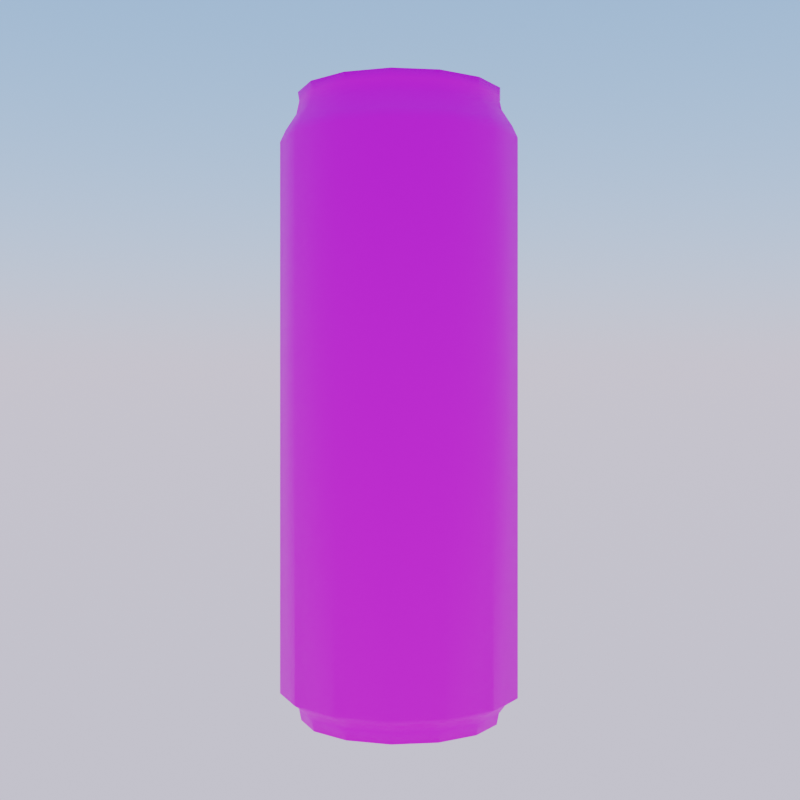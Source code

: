 # Source: an.blend  (saved by Blender 3.6.13; exported with 4.5.12 LTS)
import bpy
from mathutils import Matrix  # noqa: F401  (used for matrix-valued properties, if any)

bpy.ops.wm.read_factory_settings(use_empty=True)
scene = bpy.context.scene
scene.name = 'Scene'

# ---- collections
col_collection = bpy.data.collections.new('Collection'); scene.collection.children.link(col_collection)

# ---- images (referenced by path relative to the original .blend; pixels are not part of the script)
import os
ASSET_DIR = os.environ.get("B2B_ASSET_DIR", "")  # directory of the original .blend (textures are referenced by path, not embedded)
HERE = os.path.dirname(os.path.abspath(__file__))  # packed textures are extracted next to this script under _unpacked/

def load_image(name, relpath, width, height, colorspace="sRGB"):
    """Load a texture the original file referenced (path relative to the .blend, or extracted next to this script)."""
    p = next((c for c in (os.path.join(HERE, relpath), os.path.join(ASSET_DIR, relpath)) if relpath and os.path.exists(c)), "")
    if p:
        img = bpy.data.images.load(p, check_existing=True)
        img.name = name
    else:  # same state as the original file: an image datablock whose file is absent (Cycles renders it pink)
        img = bpy.data.images.new(name, width, height)
        img.source = "FILE"
        img.filepath = "//" + (relpath or name)
    img.colorspace_settings.name = colorspace
    return img
img_opspenergydrinkcan_png = load_image('OPSPEnergyDrinkCan.png', 'OPSPEnergyDrinkCan.png', 1024, 1024, 'sRGB')

# ---- materials (node trees are filled in below, after node groups)
mat_material = bpy.data.materials.new('Material')

# ---- material node trees
mat_material.use_nodes = True; mat_material.node_tree.nodes.clear()
_N = mat_material.node_tree.nodes; _L = mat_material.node_tree.links
n0 = _N.new('ShaderNodeBsdfPrincipled'); n0.name = 'Principled BSDF'; n0.location = (10, 300)
n0.distribution = 'GGX'
n0.subsurface_method = 'RANDOM_WALK_SKIN'
n0.inputs[3].default_value = 1.45
n0.inputs[27].default_value = (0.0, 0.0, 0.0, 1.0)
n0.inputs[28].default_value = 1.0
n1 = _N.new('ShaderNodeOutputMaterial'); n1.name = 'Material Output'; n1.location = (300, 300)
n2 = _N.new('ShaderNodeTexImage'); n2.name = 'Image Texture'; n2.location = (-280, 280)
n2.image = img_opspenergydrinkcan_png
_L.new(n0.outputs[0], n1.inputs[0])
_L.new(n2.outputs[0], n0.inputs[0])
n1.is_active_output = True

# ---- world
world_world = bpy.data.worlds.new('World'); scene.world = world_world
world_world.use_nodes = True; world_world.node_tree.nodes.clear()
_N = world_world.node_tree.nodes; _L = world_world.node_tree.links
n0 = _N.new('ShaderNodeOutputWorld'); n0.name = 'World Output'; n0.location = (300, 300)
n1 = _N.new('ShaderNodeBackground'); n1.name = 'Background'; n1.location = (10, 300)
n2 = _N.new('ShaderNodeTexSky'); n2.name = 'Sky Texture'; n2.location = (-190, 280)
n2.sky_type = 'PREETHAM'
n2.sun_elevation = 0.7365
_L.new(n1.outputs[0], n0.inputs[0])
_L.new(n2.outputs[0], n1.inputs[0])
n0.is_active_output = True
world_world.color = (0.05088, 0.05088, 0.05088)
world_world.use_sun_shadow = False
world_world.sun_shadow_jitter_overblur = 0.0

# ---- cameras
cam_camera = bpy.data.cameras.new('Camera')
cam_camera.lens = 54.0

# ---- meshes
me_can = bpy.data.meshes.new('Can')
me_can.from_pydata([(0.0, 0.7099, -2.271), (-1.279e-10, 0.7346, 2.188), (0.308, 0.6396, -2.271), (0.3187, 0.6619, 2.188), (0.5551, 0.4426, -2.271), (0.5744, 0.458, 2.188), (0.6921, 0.158, -2.271), (0.7162, 0.1635, 2.188), (0.6921, -0.158, -2.271), (0.7162, -0.1635, 2.188), (0.5551, -0.4426, -2.271), (0.5744, -0.458, 2.188), (0.308, -0.6396, -2.271), (0.3187, -0.6619, 2.188), (0.0, -0.7099, -2.271), (-1.279e-10, -0.7346, 2.188), (-0.308, -0.6396, -2.271), (-0.3187, -0.6619, 2.188), (-0.5551, -0.4426, -2.271), (-0.5744, -0.458, 2.188), (-0.6921, -0.158, -2.271), (-0.7162, -0.1635, 2.188), (-0.6921, 0.158, -2.271), (-0.7162, 0.1635, 2.188), (-0.5551, 0.4426, -2.271), (-0.5744, 0.458, 2.188), (-0.308, 0.6396, -2.271), (-0.3187, 0.6619, 2.188), (0.0, 0.86, -2.076), (0.3731, 0.7748, -2.076), (0.6724, 0.5362, -2.076), (0.8384, 0.1914, -2.076), (0.8384, -0.1914, -2.076), (0.6724, -0.5362, -2.076), (0.3731, -0.7748, -2.076), (0.0, -0.86, -2.076), (-0.3731, -0.7748, -2.076), (-0.6724, -0.5362, -2.076), (-0.8384, -0.1914, -2.076), (-0.8384, 0.1914, -2.076), (-0.6724, 0.5362, -2.076), (-0.3731, 0.7748, -2.076), (0.0, 0.86, 1.829), (0.3731, 0.7748, 1.829), (0.6724, 0.5362, 1.829), (0.8384, 0.1914, 1.829), (0.8384, -0.1914, 1.829), (0.6724, -0.5362, 1.829), (0.3731, -0.7748, 1.829), (0.0, -0.86, 1.829), (-0.3731, -0.7748, 1.829), (-0.6724, -0.5362, 1.829), (-0.8384, -0.1914, 1.829), (-0.8384, 0.1914, 1.829), (-0.6724, 0.5362, 1.829), (-0.3731, 0.7748, 1.829), (0.3149, 0.6539, -2.192), (0.5675, 0.4525, -2.192), (0.7076, 0.1615, -2.192), (0.7076, -0.1615, -2.192), (0.5675, -0.4525, -2.192), (0.3149, -0.6539, -2.192), (0.0, -0.7258, -2.192), (-0.3149, -0.6539, -2.192), (-0.5675, -0.4525, -2.192), (-0.7076, -0.1615, -2.192), (-0.7076, 0.1615, -2.192), (-0.5675, 0.4525, -2.192), (-0.3149, 0.6539, -2.192), (0.0, 0.7258, -2.192), (3.159e-10, 0.7694, -2.134), (0.3338, 0.6932, -2.134), (0.6015, 0.4797, -2.134), (0.7501, 0.1712, -2.134), (0.7501, -0.1712, -2.134), (0.6015, -0.4797, -2.134), (0.3338, -0.6932, -2.134), (3.159e-10, -0.7694, -2.134), (-0.3338, -0.6932, -2.134), (-0.6015, -0.4797, -2.134), (-0.7501, -0.1712, -2.134), (-0.7501, 0.1712, -2.134), (-0.6015, 0.4797, -2.134), (-0.3338, 0.6932, -2.134), (0.0, 0.7247, 2.127), (0.3144, 0.6529, 2.127), (0.5666, 0.4518, 2.127), (0.7065, 0.1613, 2.127), (0.7065, -0.1613, 2.127), (0.5666, -0.4518, 2.127), (0.3144, -0.6529, 2.127), (0.0, -0.7247, 2.127), (-0.3144, -0.6529, 2.127), (-0.5666, -0.4518, 2.127), (-0.7065, -0.1613, 2.127), (-0.7065, 0.1613, 2.127), (-0.5666, 0.4518, 2.127), (-0.3144, 0.6529, 2.127), (0.3233, 0.6714, 2.031), (0.5826, 0.4646, 2.031), (0.7265, 0.1658, 2.031), (0.7265, -0.1658, 2.031), (0.5826, -0.4646, 2.031), (0.3233, -0.6714, 2.031), (1.267e-10, -0.7452, 2.031), (-0.3233, -0.6714, 2.031), (-0.5826, -0.4646, 2.031), (-0.7265, -0.1658, 2.031), (-0.7265, 0.1658, 2.031), (-0.5826, 0.4646, 2.031), (-0.3233, 0.6714, 2.031), (1.267e-10, 0.7452, 2.031), (0.3565, 0.7402, 1.912), (0.6423, 0.5122, 1.912), (0.8009, 0.1828, 1.912), (0.8009, -0.1828, 1.912), (0.6423, -0.5122, 1.912), (0.3565, -0.7402, 1.912), (4.243e-11, -0.8215, 1.912), (-0.3565, -0.7402, 1.912), (-0.6423, -0.5122, 1.912), (-0.8009, -0.1828, 1.912), (-0.8009, 0.1828, 1.912), (-0.6423, 0.5122, 1.912), (-0.3565, 0.7402, 1.912), (4.243e-11, 0.8215, 1.912), (0.2878, 0.5977, 2.188), (2.973e-10, 0.6634, 2.188), (0.5187, 0.4136, 2.188), (0.6468, 0.1476, 2.188), (0.6468, -0.1476, 2.188), (0.5187, -0.4136, 2.188), (0.2878, -0.5977, 2.188), (2.973e-10, -0.6634, 2.188), (-0.2878, -0.5977, 2.188), (-0.5187, -0.4136, 2.188), (-0.6468, -0.1476, 2.188), (-0.6468, 0.1476, 2.188), (-0.5187, 0.4136, 2.188), (-0.2878, 0.5977, 2.188), (0.2878, 0.5977, 2.127), (2.973e-10, 0.6634, 2.127), (0.5187, 0.4136, 2.127), (0.6468, 0.1476, 2.127), (0.6468, -0.1476, 2.127), (0.5187, -0.4136, 2.127), (0.2878, -0.5977, 2.127), (2.973e-10, -0.6634, 2.127), (-0.2878, -0.5977, 2.127), (-0.5187, -0.4136, 2.127), (-0.6468, -0.1476, 2.127), (-0.6468, 0.1476, 2.127), (-0.5187, 0.4136, 2.127), (-0.2878, 0.5977, 2.127)], [], [(84, 1, 3, 85), (85, 3, 5, 86), (86, 5, 7, 87), (87, 7, 9, 88), (88, 9, 11, 89), (89, 11, 13, 90), (90, 13, 15, 91), (91, 15, 17, 92), (92, 17, 19, 93), (93, 19, 21, 94), (94, 21, 23, 95), (95, 23, 25, 96), (1, 27, 139, 127), (96, 25, 27, 97), (97, 27, 1, 84), (0, 2, 4, 6, 8, 10, 12, 14, 16, 18, 20, 22, 24, 26), (83, 41, 28, 70), (82, 40, 41, 83), (81, 39, 40, 82), (80, 38, 39, 81), (79, 37, 38, 80), (78, 36, 37, 79), (77, 35, 36, 78), (76, 34, 35, 77), (75, 33, 34, 76), (74, 32, 33, 75), (73, 31, 32, 74), (72, 30, 31, 73), (71, 29, 30, 72), (70, 28, 29, 71), (41, 55, 42, 28), (40, 54, 55, 41), (39, 53, 54, 40), (38, 52, 53, 39), (37, 51, 52, 38), (36, 50, 51, 37), (35, 49, 50, 36), (34, 48, 49, 35), (33, 47, 48, 34), (32, 46, 47, 33), (31, 45, 46, 32), (30, 44, 45, 31), (29, 43, 44, 30), (28, 42, 43, 29), (0, 69, 56, 2), (2, 56, 57, 4), (4, 57, 58, 6), (6, 58, 59, 8), (8, 59, 60, 10), (10, 60, 61, 12), (12, 61, 62, 14), (14, 62, 63, 16), (16, 63, 64, 18), (18, 64, 65, 20), (20, 65, 66, 22), (22, 66, 67, 24), (24, 67, 68, 26), (26, 68, 69, 0), (69, 70, 71, 56), (56, 71, 72, 57), (57, 72, 73, 58), (58, 73, 74, 59), (59, 74, 75, 60), (60, 75, 76, 61), (61, 76, 77, 62), (62, 77, 78, 63), (63, 78, 79, 64), (64, 79, 80, 65), (65, 80, 81, 66), (66, 81, 82, 67), (67, 82, 83, 68), (68, 83, 70, 69), (110, 97, 84, 111), (109, 96, 97, 110), (108, 95, 96, 109), (107, 94, 95, 108), (106, 93, 94, 107), (105, 92, 93, 106), (104, 91, 92, 105), (103, 90, 91, 104), (102, 89, 90, 103), (101, 88, 89, 102), (100, 87, 88, 101), (99, 86, 87, 100), (98, 85, 86, 99), (111, 84, 85, 98), (125, 111, 98, 112), (112, 98, 99, 113), (113, 99, 100, 114), (114, 100, 101, 115), (115, 101, 102, 116), (116, 102, 103, 117), (117, 103, 104, 118), (118, 104, 105, 119), (119, 105, 106, 120), (120, 106, 107, 121), (121, 107, 108, 122), (122, 108, 109, 123), (123, 109, 110, 124), (124, 110, 111, 125), (55, 124, 125, 42), (54, 123, 124, 55), (53, 122, 123, 54), (52, 121, 122, 53), (51, 120, 121, 52), (50, 119, 120, 51), (49, 118, 119, 50), (48, 117, 118, 49), (47, 116, 117, 48), (46, 115, 116, 47), (45, 114, 115, 46), (44, 113, 114, 45), (43, 112, 113, 44), (42, 125, 112, 43), (134, 133, 147, 148), (5, 3, 126, 128), (15, 13, 132, 133), (25, 23, 137, 138), (11, 9, 130, 131), (21, 19, 135, 136), (7, 5, 128, 129), (17, 15, 133, 134), (3, 1, 127, 126), (27, 25, 138, 139), (13, 11, 131, 132), (23, 21, 136, 137), (9, 7, 129, 130), (19, 17, 134, 135), (140, 141, 153, 152, 151, 150, 149, 148, 147, 146, 145, 144, 143, 142), (126, 127, 141, 140), (135, 134, 148, 149), (128, 126, 140, 142), (136, 135, 149, 150), (129, 128, 142, 143), (137, 136, 150, 151), (130, 129, 143, 144), (138, 137, 151, 152), (131, 130, 144, 145), (139, 138, 152, 153), (132, 131, 145, 146), (127, 139, 153, 141), (133, 132, 146, 147)])
me_can.polygons.foreach_set('use_smooth', [True] * 142)
_uv = me_can.uv_layers.new(name='UVMap')
_uv.uv.foreach_set('vector', [0.05684, 0.04366, 0.05795, 0.04596, 0.04862, 0.05383, 0.04658, 0.05223, 0.04658, 0.05223, 0.04862, 0.05383, 0.04369, 0.06522, 0.04095, 0.06466, 0.04095, 0.06466, 0.04369, 0.06522, 0.04366, 0.07771, 0.04126, 0.07829, 0.04126, 0.07829, 0.04366, 0.07771, 0.04927, 0.08879, 0.04714, 0.09053, 0.04714, 0.09053, 0.04927, 0.08879, 0.05894, 0.0963, 0.05789, 0.09863, 0.05789, 0.09863, 0.05894, 0.0963, 0.07063, 0.09901, 0.07066, 0.1014, 0.07066, 0.1014, 0.07063, 0.09901, 0.08237, 0.09611, 0.08346, 0.09841, 0.08346, 0.09841, 0.08237, 0.09611, 0.09182, 0.08819, 0.09388, 0.08985, 0.09388, 0.08985, 0.09182, 0.08819, 0.09728, 0.0768, 0.1, 0.07744, 0.1, 0.07744, 0.09728, 0.0768, 0.09743, 0.06424, 0.09986, 0.06367, 0.09986, 0.06367, 0.09743, 0.06424, 0.09182, 0.05305, 0.09395, 0.05127, 0.09395, 0.05127, 0.09182, 0.05305, 0.08175, 0.0457, 0.0828, 0.04329, 0.05795, 0.04596, 0.06976, 0.043, 0.06978, 0.0457, 0.05914, 0.04834, 0.0828, 0.04329, 0.08175, 0.0457, 0.06976, 0.043, 0.06972, 0.0406, 0.06972, 0.0406, 0.06976, 0.043, 0.05795, 0.04596, 0.05684, 0.04366, 0.3157, 0.1375, 0.3046, 0.1609, 0.2844, 0.1771, 0.2589, 0.1825, 0.2334, 0.1777, 0.2131, 0.1619, 0.2016, 0.1384, 0.2016, 0.112, 0.2123, 0.08793, 0.2322, 0.07126, 0.2571, 0.06524, 0.2825, 0.07125, 0.3034, 0.08738, 0.315, 0.1113, 0.3288, 0.108, 0.3389, 0.1056, 0.3392, 0.1428, 0.3292, 0.1405, 0.3145, 0.07832, 0.3226, 0.07175, 0.3389, 0.1056, 0.3288, 0.108, 0.2883, 0.05886, 0.2926, 0.04959, 0.3226, 0.07175, 0.3145, 0.07832, 0.2573, 0.05155, 0.2573, 0.04142, 0.2926, 0.04959, 0.2883, 0.05886, 0.2261, 0.05886, 0.2216, 0.04974, 0.2573, 0.04142, 0.2573, 0.05155, 0.2013, 0.07942, 0.1932, 0.07319, 0.2216, 0.04974, 0.2261, 0.05886, 0.1879, 0.1089, 0.1778, 0.1068, 0.1932, 0.07319, 0.2013, 0.07942, 0.1879, 0.1415, 0.1778, 0.1438, 0.1778, 0.1068, 0.1879, 0.1089, 0.2021, 0.1708, 0.1942, 0.1773, 0.1778, 0.1438, 0.1879, 0.1415, 0.2279, 0.1899, 0.2237, 0.1991, 0.1942, 0.1773, 0.2021, 0.1708, 0.259, 0.1963, 0.259, 0.2064, 0.2237, 0.1991, 0.2279, 0.1899, 0.2902, 0.1895, 0.2945, 0.1987, 0.259, 0.2064, 0.259, 0.1963, 0.3153, 0.1696, 0.3233, 0.1759, 0.2945, 0.1987, 0.2902, 0.1895, 0.3292, 0.1405, 0.3392, 0.1428, 0.3233, 0.1759, 0.3153, 0.1696, 0.3564, 0.2917, 0.3564, 0.9968, 0.2852, 0.9968, 0.2852, 0.2917, 0.4276, 0.2917, 0.4276, 0.9968, 0.3564, 0.9968, 0.3564, 0.2917, 0.4988, 0.2917, 0.4988, 0.9968, 0.4276, 0.9968, 0.4276, 0.2917, 0.5699, 0.2917, 0.5699, 0.9968, 0.4988, 0.9968, 0.4988, 0.2917, 0.6411, 0.2917, 0.6411, 0.9968, 0.5699, 0.9968, 0.5699, 0.2917, 0.7123, 0.2917, 0.7123, 0.9968, 0.6411, 0.9968, 0.6411, 0.2917, 0.7835, 0.2917, 0.7835, 0.9968, 0.7123, 0.9968, 0.7123, 0.2917, 0.8546, 0.2917, 0.8546, 0.9968, 0.7835, 0.9968, 0.7835, 0.2917, 0.9258, 0.2917, 0.9258, 0.9968, 0.8546, 0.9968, 0.8546, 0.2917, 0.997, 0.2917, 0.997, 0.9968, 0.9258, 0.9968, 0.9258, 0.2917, 0.07172, 0.2917, 0.07172, 0.9968, 0.0005504, 0.9968, 0.0005504, 0.2917, 0.1429, 0.2917, 0.1429, 0.9968, 0.07172, 0.9968, 0.07172, 0.2917, 0.2141, 0.2917, 0.2141, 0.9968, 0.1429, 0.9968, 0.1429, 0.2917, 0.2852, 0.2917, 0.2852, 0.9968, 0.2141, 0.9968, 0.2141, 0.2917, 0.3157, 0.1375, 0.3227, 0.1391, 0.3101, 0.1654, 0.3046, 0.1609, 0.3046, 0.1609, 0.3101, 0.1654, 0.2874, 0.1836, 0.2844, 0.1771, 0.2844, 0.1771, 0.2874, 0.1836, 0.2589, 0.1897, 0.2589, 0.1825, 0.2589, 0.1825, 0.2589, 0.1897, 0.2306, 0.1839, 0.2334, 0.1777, 0.2334, 0.1777, 0.2306, 0.1839, 0.2072, 0.1666, 0.2131, 0.1619, 0.2131, 0.1619, 0.2072, 0.1666, 0.1944, 0.14, 0.2016, 0.1384, 0.2016, 0.1384, 0.1944, 0.14, 0.1944, 0.1103, 0.2016, 0.112, 0.2016, 0.112, 0.1944, 0.1103, 0.2066, 0.08346, 0.2123, 0.08793, 0.2123, 0.08793, 0.2066, 0.08346, 0.2291, 0.0648, 0.2322, 0.07126, 0.2322, 0.07126, 0.2291, 0.0648, 0.2573, 0.05813, 0.2571, 0.06524, 0.2571, 0.06524, 0.2573, 0.05813, 0.2855, 0.06492, 0.2825, 0.07125, 0.2825, 0.07125, 0.2855, 0.06492, 0.3093, 0.08256, 0.3034, 0.08738, 0.3034, 0.08738, 0.3093, 0.08256, 0.3222, 0.1096, 0.315, 0.1113, 0.315, 0.1113, 0.3222, 0.1096, 0.3227, 0.1391, 0.3157, 0.1375, 0.3227, 0.1391, 0.3292, 0.1405, 0.3153, 0.1696, 0.3101, 0.1654, 0.3101, 0.1654, 0.3153, 0.1696, 0.2902, 0.1895, 0.2874, 0.1836, 0.2874, 0.1836, 0.2902, 0.1895, 0.259, 0.1963, 0.2589, 0.1897, 0.2589, 0.1897, 0.259, 0.1963, 0.2279, 0.1899, 0.2306, 0.1839, 0.2306, 0.1839, 0.2279, 0.1899, 0.2021, 0.1708, 0.2072, 0.1666, 0.2072, 0.1666, 0.2021, 0.1708, 0.1879, 0.1415, 0.1944, 0.14, 0.1944, 0.14, 0.1879, 0.1415, 0.1879, 0.1089, 0.1944, 0.1103, 0.1944, 0.1103, 0.1879, 0.1089, 0.2013, 0.07942, 0.2066, 0.08346, 0.2066, 0.08346, 0.2013, 0.07942, 0.2261, 0.05886, 0.2291, 0.0648, 0.2291, 0.0648, 0.2261, 0.05886, 0.2573, 0.05155, 0.2573, 0.05813, 0.2573, 0.05813, 0.2573, 0.05155, 0.2883, 0.05886, 0.2855, 0.06492, 0.2855, 0.06492, 0.2883, 0.05886, 0.3145, 0.07832, 0.3093, 0.08256, 0.3093, 0.08256, 0.3145, 0.07832, 0.3288, 0.108, 0.3222, 0.1096, 0.3222, 0.1096, 0.3288, 0.108, 0.3292, 0.1405, 0.3227, 0.1391, 0.06964, 0.03626, 0.06972, 0.0406, 0.05684, 0.04366, 0.05489, 0.0398, 0.08462, 0.03926, 0.0828, 0.04329, 0.06972, 0.0406, 0.06964, 0.03626, 0.09732, 0.04848, 0.09395, 0.05127, 0.0828, 0.04329, 0.08462, 0.03926, 0.1042, 0.06264, 0.09986, 0.06367, 0.09395, 0.05127, 0.09732, 0.04848, 0.1044, 0.07845, 0.1, 0.07744, 0.09986, 0.06367, 0.1042, 0.06264, 0.09736, 0.09259, 0.09388, 0.08985, 0.1, 0.07744, 0.1044, 0.07845, 0.08538, 0.1023, 0.08346, 0.09841, 0.09388, 0.08985, 0.09736, 0.09259, 0.07071, 0.1057, 0.07066, 0.1014, 0.08346, 0.09841, 0.08538, 0.1023, 0.05605, 0.1025, 0.05789, 0.09863, 0.07066, 0.1014, 0.07071, 0.1057, 0.04377, 0.09328, 0.04714, 0.09053, 0.05789, 0.09863, 0.05605, 0.1025, 0.03696, 0.07934, 0.04126, 0.07829, 0.04714, 0.09053, 0.04377, 0.09328, 0.03663, 0.06375, 0.04095, 0.06466, 0.04126, 0.07829, 0.03696, 0.07934, 0.04311, 0.04959, 0.04658, 0.05223, 0.04095, 0.06466, 0.03663, 0.06375, 0.05489, 0.0398, 0.05684, 0.04366, 0.04658, 0.05223, 0.04311, 0.04959, 0.05182, 0.03372, 0.05489, 0.0398, 0.04311, 0.04959, 0.03759, 0.04539, 0.03759, 0.04539, 0.04311, 0.04959, 0.03663, 0.06375, 0.0298, 0.06235, 0.0298, 0.06235, 0.03663, 0.06375, 0.03696, 0.07934, 0.03021, 0.08104, 0.03021, 0.08104, 0.03696, 0.07934, 0.04377, 0.09328, 0.0385, 0.0977, 0.0385, 0.0977, 0.04377, 0.09328, 0.05605, 0.1025, 0.0532, 0.1087, 0.0532, 0.1087, 0.05605, 0.1025, 0.07071, 0.1057, 0.07077, 0.1124, 0.07077, 0.1124, 0.07071, 0.1057, 0.08538, 0.1023, 0.08835, 0.1084, 0.08835, 0.1084, 0.08538, 0.1023, 0.09736, 0.09259, 0.1028, 0.09694, 0.1028, 0.09694, 0.09736, 0.09259, 0.1044, 0.07845, 0.1112, 0.08003, 0.1112, 0.08003, 0.1044, 0.07845, 0.1042, 0.06264, 0.1112, 0.06102, 0.1112, 0.06102, 0.1042, 0.06264, 0.09732, 0.04848, 0.1027, 0.04396, 0.1027, 0.04396, 0.09732, 0.04848, 0.08462, 0.03926, 0.08745, 0.03291, 0.08745, 0.03291, 0.08462, 0.03926, 0.06964, 0.03626, 0.06948, 0.02937, 0.06948, 0.02937, 0.06964, 0.03626, 0.05489, 0.0398, 0.05182, 0.03372, 0.06935, 0.0246, 0.06948, 0.02937, 0.05182, 0.03372, 0.04968, 0.02936, 0.08947, 0.02831, 0.08745, 0.03291, 0.06948, 0.02937, 0.06935, 0.0246, 0.1066, 0.04074, 0.1027, 0.04396, 0.08745, 0.03291, 0.08947, 0.02831, 0.1161, 0.05991, 0.1112, 0.06102, 0.1027, 0.04396, 0.1066, 0.04074, 0.1161, 0.08122, 0.1112, 0.08003, 0.1112, 0.06102, 0.1161, 0.05991, 0.1067, 0.1001, 0.1028, 0.09694, 0.1112, 0.08003, 0.1161, 0.08122, 0.09041, 0.1128, 0.08835, 0.1084, 0.1028, 0.09694, 0.1067, 0.1001, 0.07082, 0.1171, 0.07077, 0.1124, 0.08835, 0.1084, 0.09041, 0.1128, 0.05116, 0.1131, 0.0532, 0.1087, 0.07077, 0.1124, 0.07082, 0.1171, 0.03478, 0.1008, 0.0385, 0.0977, 0.0532, 0.1087, 0.05116, 0.1131, 0.02531, 0.08225, 0.03021, 0.08104, 0.0385, 0.0977, 0.03478, 0.1008, 0.02494, 0.06129, 0.0298, 0.06235, 0.03021, 0.08104, 0.02531, 0.08225, 0.03372, 0.04235, 0.03759, 0.04539, 0.0298, 0.06235, 0.02494, 0.06129, 0.04968, 0.02936, 0.05182, 0.03372, 0.03759, 0.04539, 0.03372, 0.04235, 0.08965, 0.08648, 0.08118, 0.09372, 0.08011, 0.09177, 0.08778, 0.0851, 0.04369, 0.06522, 0.04862, 0.05383, 0.05077, 0.05545, 0.04638, 0.06582, 0.08237, 0.09611, 0.07063, 0.09901, 0.07062, 0.09635, 0.08118, 0.09372, 0.08175, 0.0457, 0.09182, 0.05305, 0.08963, 0.05487, 0.08067, 0.04804, 0.05894, 0.0963, 0.04927, 0.08879, 0.05148, 0.08699, 0.06003, 0.09404, 0.09743, 0.06424, 0.09728, 0.0768, 0.09462, 0.07616, 0.09471, 0.06485, 0.04366, 0.07771, 0.04369, 0.06522, 0.04638, 0.06582, 0.04635, 0.07709, 0.09182, 0.08819, 0.08237, 0.09611, 0.08118, 0.09372, 0.08965, 0.08648, 0.04862, 0.05383, 0.05795, 0.04596, 0.05914, 0.04834, 0.05077, 0.05545, 0.06976, 0.043, 0.08175, 0.0457, 0.08067, 0.04804, 0.06978, 0.0457, 0.07063, 0.09901, 0.05894, 0.0963, 0.06003, 0.09404, 0.07062, 0.09635, 0.09182, 0.05305, 0.09743, 0.06424, 0.09471, 0.06485, 0.08963, 0.05487, 0.04927, 0.08879, 0.04366, 0.07771, 0.04635, 0.07709, 0.05148, 0.08699, 0.09728, 0.0768, 0.09182, 0.08819, 0.08965, 0.08648, 0.09462, 0.07616, 0.05261, 0.05675, 0.0602, 0.05031, 0.06985, 0.04796, 0.07972, 0.05017, 0.08794, 0.05634, 0.09246, 0.06542, 0.09236, 0.07567, 0.08778, 0.0851, 0.08011, 0.09177, 0.07055, 0.09413, 0.06097, 0.092, 0.05321, 0.08553, 0.04858, 0.07651, 0.04866, 0.06625, 0.05077, 0.05545, 0.05914, 0.04834, 0.0602, 0.05031, 0.05261, 0.05675, 0.09462, 0.07616, 0.08965, 0.08648, 0.08778, 0.0851, 0.09236, 0.07567, 0.04638, 0.06582, 0.05077, 0.05545, 0.05261, 0.05675, 0.04866, 0.06625, 0.09471, 0.06485, 0.09462, 0.07616, 0.09236, 0.07567, 0.09246, 0.06542, 0.04635, 0.07709, 0.04638, 0.06582, 0.04866, 0.06625, 0.04858, 0.07651, 0.08963, 0.05487, 0.09471, 0.06485, 0.09246, 0.06542, 0.08794, 0.05634, 0.05148, 0.08699, 0.04635, 0.07709, 0.04858, 0.07651, 0.05321, 0.08553, 0.08067, 0.04804, 0.08963, 0.05487, 0.08794, 0.05634, 0.07972, 0.05017, 0.06003, 0.09404, 0.05148, 0.08699, 0.05321, 0.08553, 0.06097, 0.092, 0.06978, 0.0457, 0.08067, 0.04804, 0.07972, 0.05017, 0.06985, 0.04796, 0.07062, 0.09635, 0.06003, 0.09404, 0.06097, 0.092, 0.07055, 0.09413, 0.05914, 0.04834, 0.06978, 0.0457, 0.06985, 0.04796, 0.0602, 0.05031, 0.08118, 0.09372, 0.07062, 0.09635, 0.07055, 0.09413, 0.08011, 0.09177])
me_can.materials.append(mat_material)
me_can.update()

# ---- objects
ob_empty = bpy.data.objects.new('Empty', None)
ob_can = bpy.data.objects.new('Can', me_can)
ob_camera = bpy.data.objects.new('Camera', cam_camera)

# ---- transforms, parenting, visibility, modifiers, constraints
ob_empty.location = (0.0, 0.0, 0.0)
ob_empty.rotation_euler = (1.571, -0.0, 1.571)
ob_empty.empty_display_type = 'IMAGE'
ob_empty.empty_display_size = 5.0
ob_can.location = (0.0, 0.0, 0.0)
ob_can.rotation_euler = (0.0, -0.0, 5.524)
ob_camera.location = (8.62, 0.0, 0.0)
ob_camera.rotation_euler = (1.571, -0.0, 1.571)

# ---- collection membership
col_collection.objects.link(ob_empty)
col_collection.objects.link(ob_can)
col_collection.objects.link(ob_camera)

# ---- scene / render settings (as saved in the file)
scene.camera = ob_camera
scene.frame_start = 1; scene.frame_end = 250; scene.frame_set(1)
scene.render.engine = 'CYCLES'
scene.render.resolution_x = 512
scene.render.resolution_y = 512
scene.render.film_transparent = True
scene.cycles.sampling_pattern = 'TABULATED_SOBOL'
scene.view_settings.look = 'Medium Contrast'
scene.view_settings.view_transform = 'Filmic'
bpy.context.view_layer.update()
